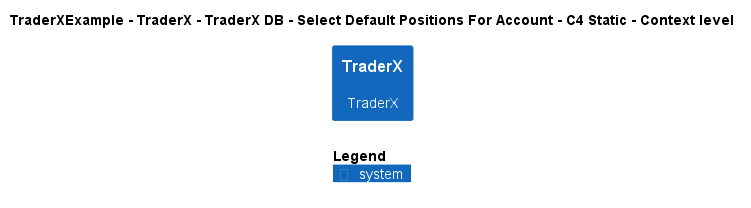

The diagram above was rendered by PlantUML. Its source (embedded in the PNG):
@startuml
!include ..\..\..\..\..\..\..\.c4s\C4_Context.puml

AddElementTag("c4interflow:lifecycle:new", $bgColor=green, $fontColor=#ffffff, $borderColor=green, $shadowing="False")
AddElementTag("c4interflow:lifecycle:changed", $bgColor=orange, $fontColor=#ffffff, $borderColor=orange, $shadowing="False")
AddElementTag("c4interflow:lifecycle:removed", $bgColor=red, $fontColor=#ffffff, $borderColor=red, $shadowing="False")

AddRelTag("c4interflow:lifecycle:new", $textColor=green, $lineColor=green)
AddRelTag("c4interflow:lifecycle:changed", $textColor=orange, $lineColor=orange)
AddRelTag("c4interflow:lifecycle:removed", $textColor=red, $lineColor=red)

SHOW_PERSON_PORTRAIT()
LAYOUT_TOP_DOWN()

skinparam linetype polyline

title TraderXExample - TraderX - TraderX DB - Select Default Positions For Account - C4 Static - Context level

System(TraderXExample.SoftwareSystems.TraderX, "TraderX", "TraderX")



SHOW_LEGEND()
@enduml